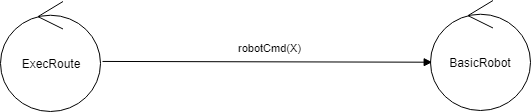

The diagram above was exported from draw.io. Its source (the exported page's mxGraphModel, read from the mxfile embedded in the PNG):
<mxGraphModel dx="838" dy="488" grid="1" gridSize="10" guides="1" tooltips="1" connect="1" arrows="1" fold="1" page="1" pageScale="1" pageWidth="827" pageHeight="1169" math="0" shadow="0">
  <root>
    <mxCell id="0" />
    <mxCell id="1" parent="0" />
    <mxCell id="s0b9L_krxAx5MLCL9W3s-2" value="ExecRoute" style="ellipse;shape=umlControl;whiteSpace=wrap;html=1;" parent="1" vertex="1">
      <mxGeometry x="220" y="340" width="100" height="110" as="geometry" />
    </mxCell>
    <mxCell id="s0b9L_krxAx5MLCL9W3s-11" value="BasicRobot" style="ellipse;shape=umlControl;whiteSpace=wrap;html=1;" parent="1" vertex="1">
      <mxGeometry x="650" y="339" width="100" height="110" as="geometry" />
    </mxCell>
    <mxCell id="s0b9L_krxAx5MLCL9W3s-14" value="robotCmd(X)" style="html=1;verticalAlign=bottom;endArrow=block;entryX=0.017;entryY=0.561;entryDx=0;entryDy=0;entryPerimeter=0;exitX=1.02;exitY=0.545;exitDx=0;exitDy=0;exitPerimeter=0;" parent="1" source="s0b9L_krxAx5MLCL9W3s-2" target="s0b9L_krxAx5MLCL9W3s-11" edge="1">
      <mxGeometry x="0.0152" y="5" width="80" relative="1" as="geometry">
        <mxPoint x="532.5" y="399.84000000000003" as="sourcePoint" />
        <mxPoint x="440.8000000000002" y="409.8399999999999" as="targetPoint" />
        <mxPoint as="offset" />
        <Array as="points" />
      </mxGeometry>
    </mxCell>
  </root>
</mxGraphModel>